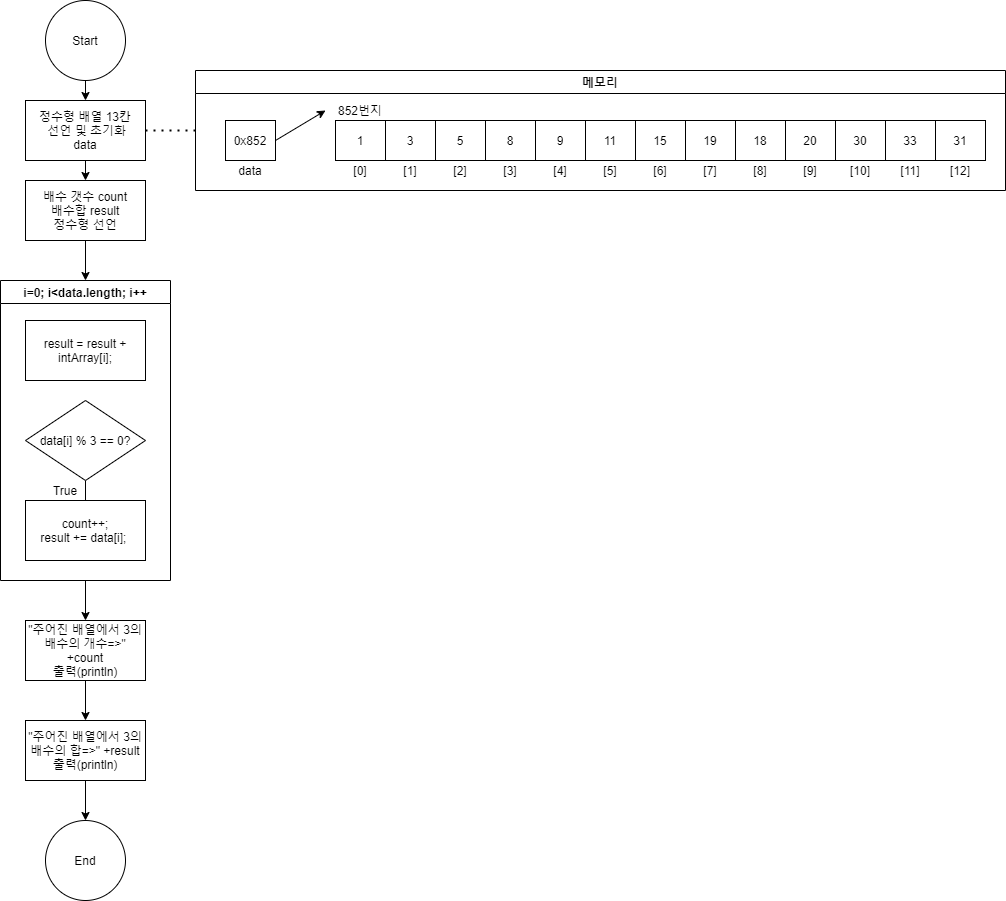

The diagram above was exported from draw.io. Its source (the exported page's mxGraphModel, read from the mxfile embedded in the PNG):
<mxGraphModel dx="1289" dy="736" grid="1" gridSize="10" guides="1" tooltips="1" connect="1" arrows="1" fold="1" page="1" pageScale="1" pageWidth="827" pageHeight="1169" math="0" shadow="0">
  <root>
    <mxCell id="RRuClqpQPxS7c_3kOqJA-0" />
    <mxCell id="RRuClqpQPxS7c_3kOqJA-1" parent="RRuClqpQPxS7c_3kOqJA-0" />
    <mxCell id="BRwjoe7oPDLfSi6JINiQ-0" style="edgeStyle=orthogonalEdgeStyle;rounded=0;orthogonalLoop=1;jettySize=auto;html=1;exitX=0.5;exitY=1;exitDx=0;exitDy=0;entryX=0.5;entryY=0;entryDx=0;entryDy=0;" edge="1" parent="RRuClqpQPxS7c_3kOqJA-1" source="BRwjoe7oPDLfSi6JINiQ-1">
      <mxGeometry relative="1" as="geometry">
        <mxPoint x="80" y="180" as="targetPoint" />
      </mxGeometry>
    </mxCell>
    <mxCell id="BRwjoe7oPDLfSi6JINiQ-1" value="Start" style="ellipse;whiteSpace=wrap;html=1;aspect=fixed;" vertex="1" parent="RRuClqpQPxS7c_3kOqJA-1">
      <mxGeometry x="40" y="80" width="80" height="80" as="geometry" />
    </mxCell>
    <mxCell id="dZ9ez6BuBAk2TGBAI87H-8" style="edgeStyle=orthogonalEdgeStyle;rounded=0;orthogonalLoop=1;jettySize=auto;html=1;exitX=0.5;exitY=1;exitDx=0;exitDy=0;entryX=0.5;entryY=0;entryDx=0;entryDy=0;" edge="1" parent="RRuClqpQPxS7c_3kOqJA-1" source="BRwjoe7oPDLfSi6JINiQ-3" target="dZ9ez6BuBAk2TGBAI87H-3">
      <mxGeometry relative="1" as="geometry" />
    </mxCell>
    <mxCell id="BRwjoe7oPDLfSi6JINiQ-3" value="정수형 배열 13칸&lt;br&gt;&amp;nbsp;선언 및 초기화&lt;br&gt;data" style="rounded=0;whiteSpace=wrap;html=1;" vertex="1" parent="RRuClqpQPxS7c_3kOqJA-1">
      <mxGeometry x="20" y="180" width="120" height="60" as="geometry" />
    </mxCell>
    <mxCell id="BRwjoe7oPDLfSi6JINiQ-4" value="" style="endArrow=none;dashed=1;html=1;dashPattern=1 3;strokeWidth=2;exitX=1;exitY=0.5;exitDx=0;exitDy=0;" edge="1" parent="RRuClqpQPxS7c_3kOqJA-1" source="BRwjoe7oPDLfSi6JINiQ-3" target="BRwjoe7oPDLfSi6JINiQ-5">
      <mxGeometry width="50" height="50" relative="1" as="geometry">
        <mxPoint x="210" y="300" as="sourcePoint" />
        <mxPoint x="270" y="210" as="targetPoint" />
      </mxGeometry>
    </mxCell>
    <mxCell id="BRwjoe7oPDLfSi6JINiQ-5" value="메모리" style="swimlane;" vertex="1" parent="RRuClqpQPxS7c_3kOqJA-1">
      <mxGeometry x="190" y="150" width="810" height="120" as="geometry" />
    </mxCell>
    <mxCell id="BRwjoe7oPDLfSi6JINiQ-6" value="" style="shape=table;html=1;whiteSpace=wrap;startSize=0;container=1;collapsible=0;childLayout=tableLayout;" vertex="1" parent="BRwjoe7oPDLfSi6JINiQ-5">
      <mxGeometry x="140" y="50" width="650" height="40" as="geometry" />
    </mxCell>
    <mxCell id="BRwjoe7oPDLfSi6JINiQ-7" value="" style="shape=partialRectangle;html=1;whiteSpace=wrap;collapsible=0;dropTarget=0;pointerEvents=0;fillColor=none;top=0;left=0;bottom=0;right=0;points=[[0,0.5],[1,0.5]];portConstraint=eastwest;" vertex="1" parent="BRwjoe7oPDLfSi6JINiQ-6">
      <mxGeometry width="650" height="40" as="geometry" />
    </mxCell>
    <mxCell id="BRwjoe7oPDLfSi6JINiQ-8" value="1" style="shape=partialRectangle;html=1;whiteSpace=wrap;connectable=0;fillColor=none;top=0;left=0;bottom=0;right=0;overflow=hidden;" vertex="1" parent="BRwjoe7oPDLfSi6JINiQ-7">
      <mxGeometry width="50" height="40" as="geometry" />
    </mxCell>
    <mxCell id="BRwjoe7oPDLfSi6JINiQ-9" value="3" style="shape=partialRectangle;html=1;whiteSpace=wrap;connectable=0;fillColor=none;top=0;left=0;bottom=0;right=0;overflow=hidden;" vertex="1" parent="BRwjoe7oPDLfSi6JINiQ-7">
      <mxGeometry x="50" width="50" height="40" as="geometry" />
    </mxCell>
    <mxCell id="BRwjoe7oPDLfSi6JINiQ-10" value="5" style="shape=partialRectangle;html=1;whiteSpace=wrap;connectable=0;fillColor=none;top=0;left=0;bottom=0;right=0;overflow=hidden;" vertex="1" parent="BRwjoe7oPDLfSi6JINiQ-7">
      <mxGeometry x="100" width="50" height="40" as="geometry" />
    </mxCell>
    <mxCell id="BRwjoe7oPDLfSi6JINiQ-11" value="8" style="shape=partialRectangle;html=1;whiteSpace=wrap;connectable=0;fillColor=none;top=0;left=0;bottom=0;right=0;overflow=hidden;" vertex="1" parent="BRwjoe7oPDLfSi6JINiQ-7">
      <mxGeometry x="150" width="50" height="40" as="geometry" />
    </mxCell>
    <mxCell id="BRwjoe7oPDLfSi6JINiQ-12" value="9" style="shape=partialRectangle;html=1;whiteSpace=wrap;connectable=0;fillColor=none;top=0;left=0;bottom=0;right=0;overflow=hidden;" vertex="1" parent="BRwjoe7oPDLfSi6JINiQ-7">
      <mxGeometry x="200" width="50" height="40" as="geometry" />
    </mxCell>
    <mxCell id="BRwjoe7oPDLfSi6JINiQ-54" value="11" style="shape=partialRectangle;html=1;whiteSpace=wrap;connectable=0;fillColor=none;top=0;left=0;bottom=0;right=0;overflow=hidden;" vertex="1" parent="BRwjoe7oPDLfSi6JINiQ-7">
      <mxGeometry x="250" width="50" height="40" as="geometry" />
    </mxCell>
    <mxCell id="BRwjoe7oPDLfSi6JINiQ-55" value="15" style="shape=partialRectangle;html=1;whiteSpace=wrap;connectable=0;fillColor=none;top=0;left=0;bottom=0;right=0;overflow=hidden;" vertex="1" parent="BRwjoe7oPDLfSi6JINiQ-7">
      <mxGeometry x="300" width="50" height="40" as="geometry" />
    </mxCell>
    <mxCell id="BRwjoe7oPDLfSi6JINiQ-56" value="19" style="shape=partialRectangle;html=1;whiteSpace=wrap;connectable=0;fillColor=none;top=0;left=0;bottom=0;right=0;overflow=hidden;" vertex="1" parent="BRwjoe7oPDLfSi6JINiQ-7">
      <mxGeometry x="350" width="50" height="40" as="geometry" />
    </mxCell>
    <mxCell id="BRwjoe7oPDLfSi6JINiQ-57" value="18" style="shape=partialRectangle;html=1;whiteSpace=wrap;connectable=0;fillColor=none;top=0;left=0;bottom=0;right=0;overflow=hidden;" vertex="1" parent="BRwjoe7oPDLfSi6JINiQ-7">
      <mxGeometry x="400" width="50" height="40" as="geometry" />
    </mxCell>
    <mxCell id="BRwjoe7oPDLfSi6JINiQ-58" value="20" style="shape=partialRectangle;html=1;whiteSpace=wrap;connectable=0;fillColor=none;top=0;left=0;bottom=0;right=0;overflow=hidden;" vertex="1" parent="BRwjoe7oPDLfSi6JINiQ-7">
      <mxGeometry x="450" width="50" height="40" as="geometry" />
    </mxCell>
    <mxCell id="BRwjoe7oPDLfSi6JINiQ-59" value="30" style="shape=partialRectangle;html=1;whiteSpace=wrap;connectable=0;fillColor=none;top=0;left=0;bottom=0;right=0;overflow=hidden;" vertex="1" parent="BRwjoe7oPDLfSi6JINiQ-7">
      <mxGeometry x="500" width="50" height="40" as="geometry" />
    </mxCell>
    <mxCell id="BRwjoe7oPDLfSi6JINiQ-60" value="33" style="shape=partialRectangle;html=1;whiteSpace=wrap;connectable=0;fillColor=none;top=0;left=0;bottom=0;right=0;overflow=hidden;" vertex="1" parent="BRwjoe7oPDLfSi6JINiQ-7">
      <mxGeometry x="550" width="50" height="40" as="geometry" />
    </mxCell>
    <mxCell id="BRwjoe7oPDLfSi6JINiQ-61" value="31" style="shape=partialRectangle;html=1;whiteSpace=wrap;connectable=0;fillColor=none;top=0;left=0;bottom=0;right=0;overflow=hidden;" vertex="1" parent="BRwjoe7oPDLfSi6JINiQ-7">
      <mxGeometry x="600" width="50" height="40" as="geometry" />
    </mxCell>
    <mxCell id="BRwjoe7oPDLfSi6JINiQ-13" value="" style="shape=table;html=1;whiteSpace=wrap;startSize=0;container=1;collapsible=0;childLayout=tableLayout;" vertex="1" parent="BRwjoe7oPDLfSi6JINiQ-5">
      <mxGeometry x="30" y="50" width="50" height="40" as="geometry" />
    </mxCell>
    <mxCell id="BRwjoe7oPDLfSi6JINiQ-14" value="" style="shape=partialRectangle;html=1;whiteSpace=wrap;collapsible=0;dropTarget=0;pointerEvents=0;fillColor=none;top=0;left=0;bottom=0;right=0;points=[[0,0.5],[1,0.5]];portConstraint=eastwest;" vertex="1" parent="BRwjoe7oPDLfSi6JINiQ-13">
      <mxGeometry width="50" height="40" as="geometry" />
    </mxCell>
    <mxCell id="BRwjoe7oPDLfSi6JINiQ-15" value="0x852" style="shape=partialRectangle;html=1;whiteSpace=wrap;connectable=0;fillColor=none;top=0;left=0;bottom=0;right=0;overflow=hidden;" vertex="1" parent="BRwjoe7oPDLfSi6JINiQ-14">
      <mxGeometry width="50" height="40" as="geometry" />
    </mxCell>
    <mxCell id="BRwjoe7oPDLfSi6JINiQ-16" value="852번지" style="text;html=1;strokeColor=none;fillColor=none;align=center;verticalAlign=middle;whiteSpace=wrap;rounded=0;" vertex="1" parent="BRwjoe7oPDLfSi6JINiQ-5">
      <mxGeometry x="130" y="30" width="70" height="20" as="geometry" />
    </mxCell>
    <mxCell id="BRwjoe7oPDLfSi6JINiQ-17" value="[4]" style="text;html=1;strokeColor=none;fillColor=none;align=center;verticalAlign=middle;whiteSpace=wrap;rounded=0;" vertex="1" parent="BRwjoe7oPDLfSi6JINiQ-5">
      <mxGeometry x="340" y="90" width="50" height="20" as="geometry" />
    </mxCell>
    <mxCell id="BRwjoe7oPDLfSi6JINiQ-18" value="[3]" style="text;html=1;strokeColor=none;fillColor=none;align=center;verticalAlign=middle;whiteSpace=wrap;rounded=0;" vertex="1" parent="BRwjoe7oPDLfSi6JINiQ-5">
      <mxGeometry x="290" y="90" width="50" height="20" as="geometry" />
    </mxCell>
    <mxCell id="BRwjoe7oPDLfSi6JINiQ-19" value="[2]" style="text;html=1;strokeColor=none;fillColor=none;align=center;verticalAlign=middle;whiteSpace=wrap;rounded=0;" vertex="1" parent="BRwjoe7oPDLfSi6JINiQ-5">
      <mxGeometry x="240" y="90" width="50" height="20" as="geometry" />
    </mxCell>
    <mxCell id="BRwjoe7oPDLfSi6JINiQ-20" value="[1]" style="text;html=1;strokeColor=none;fillColor=none;align=center;verticalAlign=middle;whiteSpace=wrap;rounded=0;" vertex="1" parent="BRwjoe7oPDLfSi6JINiQ-5">
      <mxGeometry x="190" y="90" width="50" height="20" as="geometry" />
    </mxCell>
    <mxCell id="BRwjoe7oPDLfSi6JINiQ-21" value="[0]" style="text;html=1;strokeColor=none;fillColor=none;align=center;verticalAlign=middle;whiteSpace=wrap;rounded=0;" vertex="1" parent="BRwjoe7oPDLfSi6JINiQ-5">
      <mxGeometry x="140" y="90" width="50" height="20" as="geometry" />
    </mxCell>
    <mxCell id="BRwjoe7oPDLfSi6JINiQ-22" value="" style="endArrow=classic;html=1;exitX=1;exitY=0.5;exitDx=0;exitDy=0;entryX=0;entryY=0.5;entryDx=0;entryDy=0;" edge="1" parent="BRwjoe7oPDLfSi6JINiQ-5" source="BRwjoe7oPDLfSi6JINiQ-14" target="BRwjoe7oPDLfSi6JINiQ-16">
      <mxGeometry width="50" height="50" relative="1" as="geometry">
        <mxPoint x="170" y="160" as="sourcePoint" />
        <mxPoint x="220" y="110" as="targetPoint" />
      </mxGeometry>
    </mxCell>
    <mxCell id="BRwjoe7oPDLfSi6JINiQ-23" value="data" style="text;html=1;strokeColor=none;fillColor=none;align=center;verticalAlign=middle;whiteSpace=wrap;rounded=0;" vertex="1" parent="BRwjoe7oPDLfSi6JINiQ-5">
      <mxGeometry x="35" y="90" width="40" height="20" as="geometry" />
    </mxCell>
    <mxCell id="dZ9ez6BuBAk2TGBAI87H-6" style="edgeStyle=orthogonalEdgeStyle;rounded=0;orthogonalLoop=1;jettySize=auto;html=1;exitX=0.5;exitY=1;exitDx=0;exitDy=0;entryX=0.5;entryY=0;entryDx=0;entryDy=0;" edge="1" parent="RRuClqpQPxS7c_3kOqJA-1" source="BRwjoe7oPDLfSi6JINiQ-27" target="dZ9ez6BuBAk2TGBAI87H-5">
      <mxGeometry relative="1" as="geometry" />
    </mxCell>
    <mxCell id="BRwjoe7oPDLfSi6JINiQ-27" value="i=0; i&lt;data.length; i++" style="swimlane;" vertex="1" parent="RRuClqpQPxS7c_3kOqJA-1">
      <mxGeometry x="-5" y="360" width="170" height="300" as="geometry" />
    </mxCell>
    <mxCell id="BRwjoe7oPDLfSi6JINiQ-28" value="result = result + intArray[i];" style="rounded=0;whiteSpace=wrap;html=1;" vertex="1" parent="BRwjoe7oPDLfSi6JINiQ-27">
      <mxGeometry x="25" y="40" width="120" height="60" as="geometry" />
    </mxCell>
    <mxCell id="dZ9ez6BuBAk2TGBAI87H-10" style="edgeStyle=orthogonalEdgeStyle;rounded=0;orthogonalLoop=1;jettySize=auto;html=1;exitX=0.5;exitY=1;exitDx=0;exitDy=0;entryX=0.5;entryY=0;entryDx=0;entryDy=0;endArrow=none;endFill=0;" edge="1" parent="BRwjoe7oPDLfSi6JINiQ-27" source="dZ9ez6BuBAk2TGBAI87H-2" target="dZ9ez6BuBAk2TGBAI87H-4">
      <mxGeometry relative="1" as="geometry" />
    </mxCell>
    <mxCell id="dZ9ez6BuBAk2TGBAI87H-2" value="data[i] % 3 == 0?" style="rhombus;whiteSpace=wrap;html=1;" vertex="1" parent="BRwjoe7oPDLfSi6JINiQ-27">
      <mxGeometry x="25" y="120" width="120" height="80" as="geometry" />
    </mxCell>
    <mxCell id="dZ9ez6BuBAk2TGBAI87H-4" value="&lt;div&gt;count++;&lt;/div&gt;&lt;div&gt;&lt;span&gt;&#09;&#09;&#09;&#09;&lt;/span&gt;result += data[i];&amp;nbsp;&lt;/div&gt;" style="rounded=0;whiteSpace=wrap;html=1;" vertex="1" parent="BRwjoe7oPDLfSi6JINiQ-27">
      <mxGeometry x="25" y="220" width="120" height="60" as="geometry" />
    </mxCell>
    <mxCell id="5eBju6P96SoPt3Qfash0-0" value="True" style="text;html=1;strokeColor=none;fillColor=none;align=center;verticalAlign=middle;whiteSpace=wrap;rounded=0;" vertex="1" parent="BRwjoe7oPDLfSi6JINiQ-27">
      <mxGeometry x="45" y="200" width="40" height="20" as="geometry" />
    </mxCell>
    <mxCell id="BRwjoe7oPDLfSi6JINiQ-51" value="&quot;주어진 배열에서 3의 배수의 합=&amp;gt;&quot; +result&lt;br&gt;출력(println)" style="rounded=0;whiteSpace=wrap;html=1;" vertex="1" parent="RRuClqpQPxS7c_3kOqJA-1">
      <mxGeometry x="20" y="800" width="120" height="60" as="geometry" />
    </mxCell>
    <mxCell id="BRwjoe7oPDLfSi6JINiQ-52" style="edgeStyle=orthogonalEdgeStyle;rounded=0;orthogonalLoop=1;jettySize=auto;html=1;exitX=0.5;exitY=1;exitDx=0;exitDy=0;entryX=0.5;entryY=0;entryDx=0;entryDy=0;" edge="1" parent="RRuClqpQPxS7c_3kOqJA-1" source="BRwjoe7oPDLfSi6JINiQ-51" target="BRwjoe7oPDLfSi6JINiQ-53">
      <mxGeometry relative="1" as="geometry">
        <mxPoint x="260" y="930" as="sourcePoint" />
        <mxPoint x="80" y="930" as="targetPoint" />
      </mxGeometry>
    </mxCell>
    <mxCell id="BRwjoe7oPDLfSi6JINiQ-53" value="End" style="ellipse;whiteSpace=wrap;html=1;aspect=fixed;" vertex="1" parent="RRuClqpQPxS7c_3kOqJA-1">
      <mxGeometry x="40" y="900" width="80" height="80" as="geometry" />
    </mxCell>
    <mxCell id="BRwjoe7oPDLfSi6JINiQ-67" value="[5]" style="text;html=1;strokeColor=none;fillColor=none;align=center;verticalAlign=middle;whiteSpace=wrap;rounded=0;" vertex="1" parent="RRuClqpQPxS7c_3kOqJA-1">
      <mxGeometry x="580" y="240" width="50" height="20" as="geometry" />
    </mxCell>
    <mxCell id="BRwjoe7oPDLfSi6JINiQ-68" value="[6]" style="text;html=1;strokeColor=none;fillColor=none;align=center;verticalAlign=middle;whiteSpace=wrap;rounded=0;" vertex="1" parent="RRuClqpQPxS7c_3kOqJA-1">
      <mxGeometry x="630" y="240" width="50" height="20" as="geometry" />
    </mxCell>
    <mxCell id="BRwjoe7oPDLfSi6JINiQ-69" value="[7]" style="text;html=1;strokeColor=none;fillColor=none;align=center;verticalAlign=middle;whiteSpace=wrap;rounded=0;" vertex="1" parent="RRuClqpQPxS7c_3kOqJA-1">
      <mxGeometry x="680" y="240" width="50" height="20" as="geometry" />
    </mxCell>
    <mxCell id="BRwjoe7oPDLfSi6JINiQ-70" value="[8]" style="text;html=1;strokeColor=none;fillColor=none;align=center;verticalAlign=middle;whiteSpace=wrap;rounded=0;" vertex="1" parent="RRuClqpQPxS7c_3kOqJA-1">
      <mxGeometry x="730" y="240" width="50" height="20" as="geometry" />
    </mxCell>
    <mxCell id="BRwjoe7oPDLfSi6JINiQ-71" value="[9]" style="text;html=1;strokeColor=none;fillColor=none;align=center;verticalAlign=middle;whiteSpace=wrap;rounded=0;" vertex="1" parent="RRuClqpQPxS7c_3kOqJA-1">
      <mxGeometry x="780" y="240" width="50" height="20" as="geometry" />
    </mxCell>
    <mxCell id="BRwjoe7oPDLfSi6JINiQ-72" value="[10]" style="text;html=1;strokeColor=none;fillColor=none;align=center;verticalAlign=middle;whiteSpace=wrap;rounded=0;" vertex="1" parent="RRuClqpQPxS7c_3kOqJA-1">
      <mxGeometry x="830" y="240" width="50" height="20" as="geometry" />
    </mxCell>
    <mxCell id="BRwjoe7oPDLfSi6JINiQ-73" value="[11]" style="text;html=1;strokeColor=none;fillColor=none;align=center;verticalAlign=middle;whiteSpace=wrap;rounded=0;" vertex="1" parent="RRuClqpQPxS7c_3kOqJA-1">
      <mxGeometry x="880" y="240" width="50" height="20" as="geometry" />
    </mxCell>
    <mxCell id="BRwjoe7oPDLfSi6JINiQ-74" value="[12]" style="text;html=1;strokeColor=none;fillColor=none;align=center;verticalAlign=middle;whiteSpace=wrap;rounded=0;" vertex="1" parent="RRuClqpQPxS7c_3kOqJA-1">
      <mxGeometry x="930" y="240" width="50" height="20" as="geometry" />
    </mxCell>
    <mxCell id="dZ9ez6BuBAk2TGBAI87H-9" style="edgeStyle=orthogonalEdgeStyle;rounded=0;orthogonalLoop=1;jettySize=auto;html=1;exitX=0.5;exitY=1;exitDx=0;exitDy=0;entryX=0.5;entryY=0;entryDx=0;entryDy=0;" edge="1" parent="RRuClqpQPxS7c_3kOqJA-1" source="dZ9ez6BuBAk2TGBAI87H-3" target="BRwjoe7oPDLfSi6JINiQ-27">
      <mxGeometry relative="1" as="geometry" />
    </mxCell>
    <mxCell id="dZ9ez6BuBAk2TGBAI87H-3" value="배수 갯수 count&lt;br&gt;배수합 result&lt;br&gt;정수형 선언" style="rounded=0;whiteSpace=wrap;html=1;" vertex="1" parent="RRuClqpQPxS7c_3kOqJA-1">
      <mxGeometry x="20" y="260" width="120" height="60" as="geometry" />
    </mxCell>
    <mxCell id="dZ9ez6BuBAk2TGBAI87H-7" style="edgeStyle=orthogonalEdgeStyle;rounded=0;orthogonalLoop=1;jettySize=auto;html=1;exitX=0.5;exitY=1;exitDx=0;exitDy=0;entryX=0.5;entryY=0;entryDx=0;entryDy=0;" edge="1" parent="RRuClqpQPxS7c_3kOqJA-1" source="dZ9ez6BuBAk2TGBAI87H-5" target="BRwjoe7oPDLfSi6JINiQ-51">
      <mxGeometry relative="1" as="geometry" />
    </mxCell>
    <mxCell id="dZ9ez6BuBAk2TGBAI87H-5" value="&quot;주어진 배열에서 3의 배수의 개수=&amp;gt;&quot; +count&lt;br&gt;출력(println)" style="rounded=0;whiteSpace=wrap;html=1;" vertex="1" parent="RRuClqpQPxS7c_3kOqJA-1">
      <mxGeometry x="20" y="700" width="120" height="60" as="geometry" />
    </mxCell>
  </root>
</mxGraphModel>